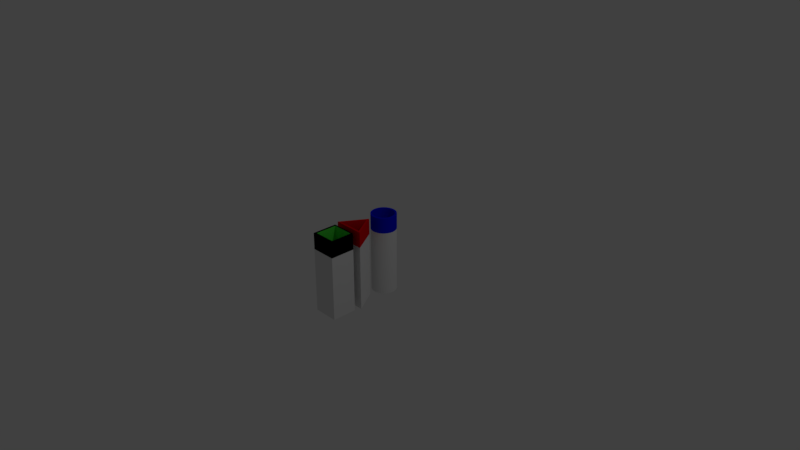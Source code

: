 # Source: shape_pipes.blend  (saved by Blender 2.78.0; exported with 4.5.12 LTS)
import bpy
from mathutils import Matrix  # noqa: F401  (used for matrix-valued properties, if any)

bpy.ops.wm.read_factory_settings(use_empty=True)
scene = bpy.context.scene
scene.name = 'Scene'

# ---- collections
col_collection_1 = bpy.data.collections.new('Collection 1'); scene.collection.children.link(col_collection_1)

# ---- materials (node trees are filled in below, after node groups)
mat_material_001 = bpy.data.materials.new('Material.001')
mat_material_001.alpha_threshold = 0.0
mat_material_001.use_transparent_shadow = False
mat_material_001.roughness = 0.5
mat_material_002 = bpy.data.materials.new('Material.002')
mat_material_002.alpha_threshold = 0.0
mat_material_002.use_transparent_shadow = False
mat_material_002.diffuse_color = (0.06195, 0.07425, 0.8, 1.0)
mat_material_002.roughness = 0.5
mat_material_003 = bpy.data.materials.new('Material.003')
mat_material_003.alpha_threshold = 0.0
mat_material_003.use_transparent_shadow = False
mat_material_003.diffuse_color = (0.8, 0.0, 0.004184, 1.0)
mat_material_003.roughness = 0.5
mat_material_004 = bpy.data.materials.new('Material.004')
mat_material_004.alpha_threshold = 0.0
mat_material_004.use_transparent_shadow = False
mat_material_004.diffuse_color = (0.0, 0.004215, 0.8, 1.0)
mat_material_004.roughness = 0.5
mat_material_005 = bpy.data.materials.new('Material.005')
mat_material_005.alpha_threshold = 0.0
mat_material_005.use_transparent_shadow = False
mat_material_005.roughness = 0.5
mat_material_006 = bpy.data.materials.new('Material.006')
mat_material_006.alpha_threshold = 0.0
mat_material_006.use_transparent_shadow = False
mat_material_006.roughness = 0.5
mat_material_006.line_color = (0.0, 0.0, 0.0, 1.0)
mat_material_007 = bpy.data.materials.new('Material.007')
mat_material_007.alpha_threshold = 0.0
mat_material_007.use_transparent_shadow = False
mat_material_007.diffuse_color = (0.0922, 0.8, 0.06845, 1.0)
mat_material_007.roughness = 0.5
mat_material_007.line_color = (0.0, 0.0, 0.0, 1.0)

# ---- material node trees

# ---- world
world_world = bpy.data.worlds.new('World'); scene.world = world_world
world_world.color = (0.05088, 0.05088, 0.05088)
world_world.use_sun_shadow = False
world_world.sun_shadow_jitter_overblur = 0.0
world_world.cycles.sampling_method = 'MANUAL'

# ---- cameras
cam_camera = bpy.data.cameras.new('Camera')
cam_camera.clip_end = 100.0
cam_camera.lens = 35.0
cam_camera.sensor_width = 32.0
cam_camera.sensor_height = 18.0
cam_camera.ortho_scale = 7.314
cam_camera.dof.focus_distance = 0.0
cam_camera.dof.aperture_fstop = 128.0

# ---- lights
light_lamp = bpy.data.lights.new('Lamp', 'POINT')
light_lamp.transmission_factor = 0.0
light_lamp.cutoff_distance = 30.0
light_lamp.energy = 100.0
light_lamp.shadow_buffer_clip_start = 1.001
light_lamp.shadow_soft_size = 0.1
light_lamp.shadow_maximum_resolution = 0.006
light_lamp.use_absolute_resolution = True

# ---- meshes
me_cube_001 = bpy.data.meshes.new('Cube.001')
me_cube_001.from_pydata([(9.732e-08, 1.55, -1.471), (-1.414, -0.7622, -1.471), (1.414, -0.7622, -1.471), (7.141e-08, 1.24, -1.304), (-1.13, -0.6074, -1.304), (1.13, -0.6074, -1.304), (-1.13, -0.6074, 1.719), (1.13, -0.6074, 1.719), (7.141e-08, 1.24, 1.719), (-1.414, -0.7622, 1.72), (1.414, -0.7622, 1.72), (9.732e-08, 1.55, 1.72), (9.732e-08, 1.55, 2.493), (-1.414, -0.7622, 2.493), (1.414, -0.7622, 2.493), (7.141e-08, 1.24, 2.493), (-1.13, -0.6074, 2.493), (1.13, -0.6074, 2.493), (-1.13, -0.6074, 1.719), (1.13, -0.6074, 1.719), (7.141e-08, 1.24, 1.719), (-1.414, -0.7622, 1.72), (1.414, -0.7622, 1.72), (9.732e-08, 1.55, 1.72)], [], [(2, 1, 0), (7, 6, 4, 5), (5, 4, 3), (6, 8, 3, 4), (8, 7, 5, 3), (0, 11, 10, 2), (1, 9, 11, 0), (2, 10, 9, 1), (14, 17, 16, 13), (22, 14, 13, 21), (21, 13, 12, 23), (23, 12, 14, 22), (13, 16, 15, 12), (12, 15, 17, 14), (15, 20, 19, 17), (16, 18, 20, 15), (17, 19, 18, 16)])
me_cube_001.polygons.foreach_set('material_index', [0, 0, 0, 0, 0, 0, 0, 0, 2, 2, 2, 2, 2, 2, 2, 2, 2])
me_cube_001.materials.append(mat_material_001)
me_cube_001.materials.append(mat_material_002)
me_cube_001.materials.append(mat_material_003)
me_cube_001.use_remesh_preserve_volume = False
me_cube_001.use_remesh_preserve_attributes = False
me_cube_001.use_mirror_vertex_groups = False
me_cube_001.update()
me_cylinder = bpy.data.meshes.new('Cylinder')
me_cylinder.from_pydata([(1.054e-07, 0.3622, -0.3881), (0.07066, 0.3552, -0.3881), (0.1386, 0.3346, -0.3881), (0.2012, 0.3012, -0.3881), (0.2561, 0.2561, -0.3881), (0.3012, 0.2012, -0.3881), (0.3346, 0.1386, -0.3881), (0.3552, 0.07066, -0.3881), (0.3622, 1.182e-07, -0.3881), (0.3552, -0.07066, -0.3881), (0.3346, -0.1386, -0.3881), (0.3012, -0.2012, -0.3881), (0.2561, -0.2561, -0.3881), (0.2012, -0.3012, -0.3881), (0.1386, -0.3346, -0.3881), (0.07066, -0.3552, -0.3881), (-1.262e-08, -0.3622, -0.3881), (-0.07066, -0.3552, -0.3881), (-0.1386, -0.3346, -0.3881), (-0.2012, -0.3012, -0.3881), (-0.2561, -0.2561, -0.3881), (-0.3012, -0.2012, -0.3881), (-0.3346, -0.1386, -0.3881), (-0.3552, -0.07066, -0.3881), (-0.3622, 4.406e-07, -0.3881), (-0.3552, 0.07066, -0.3881), (-0.3346, 0.1386, -0.3881), (-0.3012, 0.2012, -0.3881), (-0.2561, 0.2561, -0.3881), (-0.2012, 0.3012, -0.3881), (-0.1386, 0.3346, -0.3881), (-0.07066, 0.3552, -0.3881), (1.577e-07, 0.3097, -0.3606), (0.06043, 0.3038, -0.3606), (0.1185, 0.2861, -0.3606), (0.1721, 0.2575, -0.3606), (0.219, 0.219, -0.3606), (0.2575, 0.1721, -0.3606), (0.2861, 0.1185, -0.3606), (0.3038, 0.06043, -0.3606), (0.3097, 1.566e-07, -0.3606), (0.3038, -0.06043, -0.3606), (0.2861, -0.1185, -0.3606), (0.2575, -0.1721, -0.3606), (0.219, -0.219, -0.3606), (0.1721, -0.2575, -0.3606), (0.1185, -0.2861, -0.3606), (0.06043, -0.3038, -0.3606), (-1.51e-08, -0.3097, -0.3606), (-0.06043, -0.3038, -0.3606), (-0.1185, -0.2861, -0.3606), (-0.1721, -0.2575, -0.3606), (-0.219, -0.219, -0.3606), (-0.2575, -0.1721, -0.3606), (-0.2861, -0.1185, -0.3606), (-0.3038, -0.06043, -0.3606), (-0.3097, 6.286e-07, -0.3606), (-0.3038, 0.06043, -0.3606), (-0.2861, 0.1185, -0.3606), (-0.2575, 0.1721, -0.3606), (-0.219, 0.219, -0.3606), (-0.1721, 0.2575, -0.3606), (-0.1185, 0.2861, -0.3606), (-0.06043, 0.3038, -0.3606), (1.054e-07, 0.3622, 0.4612), (0.07066, 0.3552, 0.4612), (0.1386, 0.3346, 0.4612), (0.2012, 0.3012, 0.4612), (0.2561, 0.2561, 0.4612), (0.3012, 0.2012, 0.4612), (0.3346, 0.1386, 0.4612), (0.3552, 0.07066, 0.4612), (0.3622, 1.182e-07, 0.4612), (0.3552, -0.07066, 0.4612), (0.3346, -0.1386, 0.4612), (0.3012, -0.2012, 0.4612), (0.2561, -0.2561, 0.4612), (0.2012, -0.3012, 0.4612), (0.1386, -0.3346, 0.4612), (0.07066, -0.3552, 0.4612), (-1.262e-08, -0.3622, 0.4612), (-0.07066, -0.3552, 0.4612), (-0.1386, -0.3346, 0.4612), (-0.2012, -0.3012, 0.4612), (-0.2561, -0.2561, 0.4612), (-0.3012, -0.2012, 0.4612), (-0.3346, -0.1386, 0.4612), (-0.3552, -0.07066, 0.4612), (-0.3622, 4.406e-07, 0.4612), (-0.3552, 0.07066, 0.4612), (-0.3346, 0.1386, 0.4612), (-0.3012, 0.2012, 0.4612), (-0.2561, 0.2561, 0.4612), (-0.2012, 0.3012, 0.4612), (-0.1386, 0.3346, 0.4612), (-0.07066, 0.3552, 0.4612), (1.577e-07, 0.3097, 0.5105), (0.06043, 0.3038, 0.5105), (0.1185, 0.2861, 0.5105), (0.1721, 0.2575, 0.5105), (0.219, 0.219, 0.5105), (0.2575, 0.1721, 0.5105), (0.2861, 0.1185, 0.5105), (0.3038, 0.06043, 0.5105), (0.3097, 1.566e-07, 0.5105), (0.3038, -0.06043, 0.5105), (0.2861, -0.1185, 0.5105), (0.2575, -0.1721, 0.5105), (0.219, -0.219, 0.5105), (0.1721, -0.2575, 0.5105), (0.1185, -0.2861, 0.5105), (0.06043, -0.3038, 0.5105), (-1.51e-08, -0.3097, 0.5105), (-0.06043, -0.3038, 0.5105), (-0.1185, -0.2861, 0.5105), (-0.1721, -0.2575, 0.5105), (-0.219, -0.219, 0.5105), (-0.2575, -0.1721, 0.5105), (-0.2861, -0.1185, 0.5105), (-0.3038, -0.06043, 0.5105), (-0.3097, 6.286e-07, 0.5105), (-0.3038, 0.06043, 0.5105), (-0.2861, 0.1185, 0.5105), (-0.2575, 0.1721, 0.5105), (-0.219, 0.219, 0.5105), (-0.1721, 0.2575, 0.5105), (-0.1185, 0.2861, 0.5105), (-0.06043, 0.3038, 0.5105), (1.054e-07, 0.3622, 0.6624), (0.07066, 0.3552, 0.6624), (0.1386, 0.3346, 0.6624), (0.2012, 0.3012, 0.6624), (0.2561, 0.2561, 0.6624), (0.3012, 0.2012, 0.6624), (0.3346, 0.1386, 0.6624), (0.3552, 0.07066, 0.6624), (0.3622, 6.027e-08, 0.6624), (0.3552, -0.07066, 0.6624), (0.3346, -0.1386, 0.6624), (0.3012, -0.2012, 0.6624), (0.2561, -0.2561, 0.6624), (0.2012, -0.3012, 0.6624), (0.1386, -0.3346, 0.6624), (0.07066, -0.3552, 0.6624), (-1.262e-08, -0.3622, 0.6624), (-0.07066, -0.3552, 0.6624), (-0.1386, -0.3346, 0.6624), (-0.2012, -0.3012, 0.6624), (-0.2561, -0.2561, 0.6624), (-0.3012, -0.2012, 0.6624), (-0.3346, -0.1386, 0.6624), (-0.3552, -0.07066, 0.6624), (-0.3622, 3.827e-07, 0.6624), (-0.3552, 0.07066, 0.6624), (-0.3346, 0.1386, 0.6624), (-0.3012, 0.2012, 0.6624), (-0.2561, 0.2561, 0.6624), (-0.2012, 0.3012, 0.6624), (-0.1386, 0.3346, 0.6624), (-0.07066, 0.3552, 0.6624), (1.577e-07, 0.3097, 0.6624), (0.06043, 0.3038, 0.6624), (0.1185, 0.2861, 0.6624), (0.1721, 0.2575, 0.6624), (0.219, 0.219, 0.6624), (0.2575, 0.1721, 0.6624), (0.2861, 0.1185, 0.6624), (0.3038, 0.06043, 0.6624), (0.3097, 7.172e-08, 0.6624), (0.3038, -0.06043, 0.6624), (0.2861, -0.1185, 0.6624), (0.2575, -0.1721, 0.6624), (0.219, -0.219, 0.6624), (0.1721, -0.2575, 0.6624), (0.1185, -0.2861, 0.6624), (0.06043, -0.3038, 0.6624), (-1.51e-08, -0.3097, 0.6624), (-0.06043, -0.3038, 0.6624), (-0.1185, -0.2861, 0.6624), (-0.1721, -0.2575, 0.6624), (-0.219, -0.219, 0.6624), (-0.2575, -0.1721, 0.6624), (-0.2861, -0.1185, 0.6624), (-0.3038, -0.06043, 0.6624), (-0.3097, 5.438e-07, 0.6624), (-0.3038, 0.06043, 0.6624), (-0.2861, 0.1185, 0.6624), (-0.2575, 0.1721, 0.6624), (-0.219, 0.219, 0.6624), (-0.1721, 0.2575, 0.6624), (-0.1185, 0.2861, 0.6624), (-0.06043, 0.3038, 0.6624), (1.054e-07, 0.3622, 0.4604), (0.07066, 0.3552, 0.4604), (0.1386, 0.3346, 0.4604), (0.2012, 0.3012, 0.4604), (0.2561, 0.2561, 0.4604), (0.3012, 0.2012, 0.4604), (0.3346, 0.1386, 0.4604), (0.3552, 0.07066, 0.4604), (0.3622, 6.027e-08, 0.4604), (0.3552, -0.07066, 0.4604), (0.3346, -0.1386, 0.4604), (0.3012, -0.2012, 0.4604), (0.2561, -0.2561, 0.4604), (0.2012, -0.3012, 0.4604), (0.1386, -0.3346, 0.4604), (0.07066, -0.3552, 0.4604), (-1.262e-08, -0.3622, 0.4604), (-0.07066, -0.3552, 0.4604), (-0.1386, -0.3346, 0.4604), (-0.2012, -0.3012, 0.4604), (-0.2561, -0.2561, 0.4604), (-0.3012, -0.2012, 0.4604), (-0.3346, -0.1386, 0.4604), (-0.3552, -0.07066, 0.4604), (-0.3622, 3.827e-07, 0.4604), (-0.3552, 0.07066, 0.4604), (-0.3346, 0.1386, 0.4604), (-0.3012, 0.2012, 0.4604), (-0.2561, 0.2561, 0.4604), (-0.2012, 0.3012, 0.4604), (-0.1386, 0.3346, 0.4604), (-0.07066, 0.3552, 0.4604), (1.577e-07, 0.3097, 0.5105), (0.06043, 0.3038, 0.5105), (0.1185, 0.2861, 0.5105), (0.1721, 0.2575, 0.5105), (0.219, 0.219, 0.5105), (0.2575, 0.1721, 0.5105), (0.2861, 0.1185, 0.5105), (0.3038, 0.06043, 0.5105), (0.3097, 7.172e-08, 0.5105), (0.3038, -0.06043, 0.5105), (0.2861, -0.1185, 0.5105), (0.2575, -0.1721, 0.5105), (0.219, -0.219, 0.5105), (0.1721, -0.2575, 0.5105), (0.1185, -0.2861, 0.5105), (0.06043, -0.3038, 0.5105), (-1.51e-08, -0.3097, 0.5105), (-0.06043, -0.3038, 0.5105), (-0.1185, -0.2861, 0.5105), (-0.1721, -0.2575, 0.5105), (-0.219, -0.219, 0.5105), (-0.2575, -0.1721, 0.5105), (-0.2861, -0.1185, 0.5105), (-0.3038, -0.06043, 0.5105), (-0.3097, 5.438e-07, 0.5105), (-0.3038, 0.06043, 0.5105), (-0.2861, 0.1185, 0.5105), (-0.2575, 0.1721, 0.5105), (-0.219, 0.219, 0.5105), (-0.1721, 0.2575, 0.5105), (-0.1185, 0.2861, 0.5105), (-0.06043, 0.3038, 0.5105)], [], [(0, 1, 2, 3, 4, 5, 6, 7, 8, 9, 10, 11, 12, 13, 14, 15, 16, 17, 18, 19, 20, 21, 22, 23, 24, 25, 26, 27, 28, 29, 30, 31), (32, 33, 34, 35, 36, 37, 38, 39, 40, 41, 42, 43, 44, 45, 46, 47, 48, 49, 50, 51, 52, 53, 54, 55, 56, 57, 58, 59, 60, 61, 62, 63), (31, 95, 64, 0), (30, 94, 95, 31), (29, 93, 94, 30), (28, 92, 93, 29), (27, 91, 92, 28), (26, 90, 91, 27), (25, 89, 90, 26), (24, 88, 89, 25), (23, 87, 88, 24), (22, 86, 87, 23), (21, 85, 86, 22), (20, 84, 85, 21), (19, 83, 84, 20), (18, 82, 83, 19), (17, 81, 82, 18), (16, 80, 81, 17), (15, 79, 80, 16), (14, 78, 79, 15), (13, 77, 78, 14), (12, 76, 77, 13), (11, 75, 76, 12), (10, 74, 75, 11), (9, 73, 74, 10), (8, 72, 73, 9), (7, 71, 72, 8), (6, 70, 71, 7), (5, 69, 70, 6), (4, 68, 69, 5), (3, 67, 68, 4), (2, 66, 67, 3), (1, 65, 66, 2), (0, 64, 65, 1), (63, 127, 96, 32), (62, 126, 127, 63), (61, 125, 126, 62), (60, 124, 125, 61), (59, 123, 124, 60), (58, 122, 123, 59), (57, 121, 122, 58), (56, 120, 121, 57), (55, 119, 120, 56), (54, 118, 119, 55), (53, 117, 118, 54), (52, 116, 117, 53), (51, 115, 116, 52), (50, 114, 115, 51), (49, 113, 114, 50), (48, 112, 113, 49), (47, 111, 112, 48), (46, 110, 111, 47), (45, 109, 110, 46), (44, 108, 109, 45), (43, 107, 108, 44), (42, 106, 107, 43), (41, 105, 106, 42), (40, 104, 105, 41), (39, 103, 104, 40), (38, 102, 103, 39), (37, 101, 102, 38), (36, 100, 101, 37), (35, 99, 100, 36), (34, 98, 99, 35), (33, 97, 98, 34), (32, 96, 97, 33), (192, 128, 129, 193), (193, 129, 130, 194), (194, 130, 131, 195), (195, 131, 132, 196), (196, 132, 133, 197), (197, 133, 134, 198), (198, 134, 135, 199), (199, 135, 136, 200), (200, 136, 137, 201), (201, 137, 138, 202), (202, 138, 139, 203), (203, 139, 140, 204), (204, 140, 141, 205), (205, 141, 142, 206), (206, 142, 143, 207), (207, 143, 144, 208), (208, 144, 145, 209), (209, 145, 146, 210), (210, 146, 147, 211), (211, 147, 148, 212), (212, 148, 149, 213), (213, 149, 150, 214), (214, 150, 151, 215), (215, 151, 152, 216), (216, 152, 153, 217), (217, 153, 154, 218), (218, 154, 155, 219), (219, 155, 156, 220), (220, 156, 157, 221), (221, 157, 158, 222), (222, 158, 159, 223), (223, 159, 128, 192), (224, 225, 161, 160), (225, 226, 162, 161), (226, 227, 163, 162), (227, 228, 164, 163), (228, 229, 165, 164), (229, 230, 166, 165), (230, 231, 167, 166), (231, 232, 168, 167), (232, 233, 169, 168), (233, 234, 170, 169), (234, 235, 171, 170), (235, 236, 172, 171), (236, 237, 173, 172), (237, 238, 174, 173), (238, 239, 175, 174), (239, 240, 176, 175), (240, 241, 177, 176), (241, 242, 178, 177), (242, 243, 179, 178), (243, 244, 180, 179), (244, 245, 181, 180), (245, 246, 182, 181), (246, 247, 183, 182), (247, 248, 184, 183), (248, 249, 185, 184), (249, 250, 186, 185), (250, 251, 187, 186), (251, 252, 188, 187), (252, 253, 189, 188), (253, 254, 190, 189), (254, 255, 191, 190), (255, 224, 160, 191), (129, 128, 160, 161), (130, 129, 161, 162), (131, 130, 162, 163), (132, 131, 163, 164), (133, 132, 164, 165), (134, 133, 165, 166), (135, 134, 166, 167), (136, 135, 167, 168), (137, 136, 168, 169), (138, 137, 169, 170), (139, 138, 170, 171), (140, 139, 171, 172), (141, 140, 172, 173), (142, 141, 173, 174), (143, 142, 174, 175), (144, 143, 175, 176), (145, 144, 176, 177), (146, 145, 177, 178), (147, 146, 178, 179), (148, 147, 179, 180), (149, 148, 180, 181), (150, 149, 181, 182), (151, 150, 182, 183), (152, 151, 183, 184), (153, 152, 184, 185), (154, 153, 185, 186), (155, 154, 186, 187), (156, 155, 187, 188), (157, 156, 188, 189), (158, 157, 189, 190), (159, 158, 190, 191), (128, 159, 191, 160)])
me_cylinder.polygons.foreach_set('material_index', [1, 1, 1, 1, 1, 1, 1, 1, 1, 1, 1, 1, 1, 1, 1, 1, 1, 1, 1, 1, 1, 1, 1, 1, 1, 1, 1, 1, 1, 1, 1, 1, 1, 1, 1, 1, 1, 1, 1, 1, 1, 1, 1, 1, 1, 1, 1, 1, 1, 1, 1, 1, 1, 1, 1, 1, 1, 1, 1, 1, 1, 1, 1, 1, 1, 1, 0, 0, 0, 0, 0, 0, 0, 0, 0, 0, 0, 0, 0, 0, 0, 0, 0, 0, 0, 0, 0, 0, 0, 0, 0, 0, 0, 0, 0, 0, 0, 0, 0, 0, 0, 0, 0, 0, 0, 0, 0, 0, 0, 0, 0, 0, 0, 0, 0, 0, 0, 0, 0, 0, 0, 0, 0, 0, 0, 0, 0, 0, 0, 0, 0, 0, 0, 0, 0, 0, 0, 0, 0, 0, 0, 0, 0, 0, 0, 0, 0, 0, 0, 0, 0, 0, 0, 0, 0, 0, 0, 0, 0, 0, 0, 0])
me_cylinder.materials.append(mat_material_004)
me_cylinder.materials.append(mat_material_005)
me_cylinder.use_remesh_preserve_volume = False
me_cylinder.use_remesh_preserve_attributes = False
me_cylinder.use_mirror_vertex_groups = False
me_cylinder.update()
me_cube_003 = bpy.data.meshes.new('Cube.003')
me_cube_003.from_pydata([(0.5248, 0.5248, -0.899), (0.5248, -0.5248, -0.899), (-0.5248, 0.5248, -0.899), (-0.5248, -0.5248, -0.899), (0.5248, 0.5248, 0.4546), (0.5248, -0.5248, 0.4546), (0.5248, 1.995e-09, -0.899), (-1.016e-08, 0.5248, -0.899), (-1.016e-08, -0.5248, -0.899), (-0.5248, 1.995e-09, -0.899), (-0.5248, 0.5248, 0.4546), (-0.5248, -0.5248, 0.4546), (-1.016e-08, 0.5248, 0.4546), (-1.016e-08, -0.5248, 0.4546), (-1.016e-08, 1.995e-09, -0.899), (-0.5248, 3.273e-08, 0.4546), (0.5248, 3.273e-08, 0.4546), (0.5248, 0.5248, 1.131), (0.5248, -0.5248, -0.2222), (0.5248, -0.2624, -0.899), (0.2624, 0.5248, -0.899), (-0.2624, -0.5248, -0.899), (-0.5248, -0.2624, -0.899), (-0.5248, 0.5248, -0.2222), (-0.5248, -0.5248, 1.131), (0.5248, 0.5248, -0.2222), (0.5248, -0.5248, 1.131), (0.5248, 0.2624, -0.899), (-0.2624, 0.5248, -0.899), (0.2624, -0.5248, -0.899), (-0.5248, 0.2624, -0.899), (-0.5248, 0.5248, 1.131), (-0.5248, -0.5248, -0.2222), (-1.016e-08, 0.5248, 1.131), (-1.016e-08, 0.5248, -0.2222), (0.2624, 0.5248, 0.4546), (-0.2624, 0.5248, 0.4546), (-1.016e-08, -0.5248, 1.131), (-1.016e-08, -0.5248, -0.2222), (-0.2624, -0.5248, 0.4546), (0.2624, -0.5248, 0.4546), (0.2624, 1.995e-09, -0.899), (-0.4351, 0.007196, -0.899), (-1.016e-08, -0.2624, -0.899), (-1.016e-08, 0.2624, -0.899), (-0.5248, 1.995e-09, -0.2222), (-0.5248, 6.439e-08, 1.131), (-0.5248, -0.2624, 0.4546), (-0.5248, 0.2624, 0.4546), (0.5248, 6.439e-08, 1.131), (0.5248, 1.995e-09, -0.2222), (0.5248, -0.2624, 0.4546), (0.5248, 0.2624, 0.4546), (0.5248, 0.2624, -0.2222), (0.5248, -0.2624, -0.2222), (0.5248, -0.2624, 1.131), (-0.5248, 0.2624, 1.131), (-0.5248, -0.2624, 1.131), (-0.5248, -0.2624, -0.2222), (-0.2624, 0.2624, -0.899), (-0.4351, -0.4423, -0.899), (0.2624, -0.2624, -0.899), (0.2624, -0.5248, -0.2222), (-0.2624, -0.5248, -0.2222), (-0.2624, -0.5248, 1.131), (-0.2624, 0.5248, -0.2222), (0.2624, 0.5248, -0.2222), (0.2624, 0.5248, 1.131), (-0.2624, 0.5248, 1.131), (0.2624, -0.5248, 1.131), (0.2624, 0.2624, -0.899), (-0.5248, 0.2624, -0.2222), (0.5248, 0.2624, 1.131), (0.5248, 0.5248, 1.646), (0.5248, -0.5248, 1.646), (-0.5248, 0.5248, 1.646), (-0.5248, -0.5248, 1.646), (-1.016e-08, 0.5248, 1.646), (-1.016e-08, -0.5248, 1.646), (0.5248, 3.526e-08, 1.646), (-0.5248, 3.526e-08, 1.646), (-0.2624, 0.5248, 1.646), (0.2624, -0.5248, 1.646), (0.5248, -0.2624, 1.646), (0.5248, 0.5248, 1.131), (-0.5248, 0.2624, 1.646), (-0.5248, -0.5248, 1.131), (0.2624, 0.5248, 1.646), (-0.2624, -0.5248, 1.646), (0.5248, 0.2624, 1.646), (0.5248, -0.5248, 1.131), (-0.5248, 0.5248, 1.131), (-0.5248, -0.2624, 1.646), (-1.016e-08, 0.5248, 1.131), (-1.016e-08, -0.5248, 1.131), (0.4639, 0.007196, -0.899), (-0.4351, 0.007196, -0.899), (0.01439, -0.4423, -0.899), (0.01439, 0.4567, -0.899), (-0.4351, 0.007196, 1.646), (0.4639, 0.007196, 1.646), (0.01439, -0.4423, 1.646), (0.01439, 0.4567, 1.646), (-0.5248, -2.714e-08, 1.131), (0.5248, -2.714e-08, 1.131), (0.5248, -0.2624, 1.131), (-0.5248, 0.2624, 1.131), (-0.5248, -0.2624, 1.131), (0.4639, 0.4567, 1.646), (0.4639, -0.4423, 1.646), (-0.4351, -0.4423, 1.646), (-0.4351, 0.4567, -0.899), (-0.4351, -0.4423, -0.899), (0.4639, -0.4423, -0.899), (-0.2624, -0.5248, 1.131), (0.2624, 0.5248, 1.131), (-0.2624, 0.5248, 1.131), (0.2624, -0.5248, 1.131), (0.4639, 0.4567, -0.899), (-0.4351, 0.4567, 1.646), (0.5248, 0.2624, 1.131), (0.5248, 0.5248, 1.646), (0.5248, -0.5248, 1.646), (-0.5248, 0.5248, 1.646), (-0.5248, -0.5248, 1.646), (-1.016e-08, 0.5248, 1.646), (-1.016e-08, -0.5248, 1.646), (0.5248, 3.619e-08, 1.646), (-0.5248, 3.619e-08, 1.646), (-0.2624, 0.5248, 1.646), (0.2624, -0.5248, 1.646), (0.5248, -0.2624, 1.646), (0.5248, 0.5248, 1.131), (-0.5248, 0.2624, 1.646), (-0.5248, -0.5248, 1.131), (0.2624, 0.5248, 1.646), (-0.2624, -0.5248, 1.646), (0.5248, 0.2624, 1.646), (0.5248, -0.5248, 1.131), (-0.5248, 0.5248, 1.131), (-0.5248, -0.2624, 1.646), (-1.016e-08, 0.5248, 1.131), (-1.016e-08, -0.5248, 1.131), (-0.4351, 0.007196, 1.646), (0.4639, 0.007196, 1.646), (0.01439, -0.4423, 1.646), (0.01439, 0.4567, 1.646), (-0.5248, -2.621e-08, 1.131), (0.5248, -2.621e-08, 1.131), (0.5248, -0.2624, 1.131), (-0.5248, 0.2624, 1.131), (-0.5248, -0.2624, 1.131), (0.4639, 0.4567, 1.646), (0.4639, -0.4423, 1.646), (-0.4351, -0.4423, 1.646), (-0.2624, -0.5248, 1.131), (0.2624, 0.5248, 1.131), (-0.2624, 0.5248, 1.131), (0.2624, -0.5248, 1.131), (-0.4351, 0.4567, 1.646), (0.5248, 0.2624, 1.131)], [], [(71, 23, 2, 30), (70, 20, 0, 27), (66, 34, 12, 35), (65, 23, 10, 36), (63, 38, 13, 39), (62, 18, 5, 40), (61, 41, 6, 19), (60, 42, 14, 43), (59, 28, 7, 44), (58, 45, 9, 22), (57, 46, 15, 47), (56, 31, 10, 48), (54, 50, 16, 51), (53, 25, 4, 52), (50, 53, 52, 16), (6, 27, 53, 50), (27, 0, 25, 53), (18, 54, 51, 5), (1, 19, 54, 18), (19, 6, 50, 54), (5, 51, 55, 26), (51, 16, 49, 55), (46, 56, 48, 15), (24, 57, 47, 11), (32, 58, 22, 3), (11, 47, 58, 32), (47, 15, 45, 58), (42, 59, 44, 14), (9, 30, 59, 42), (30, 2, 28, 59), (21, 60, 43, 8), (3, 22, 60, 21), (22, 9, 42, 60), (29, 61, 19, 1), (8, 43, 61, 29), (43, 14, 41, 61), (38, 62, 40, 13), (8, 29, 62, 38), (29, 1, 18, 62), (32, 63, 39, 11), (3, 21, 63, 32), (21, 8, 38, 63), (11, 39, 64, 24), (39, 13, 37, 64), (34, 65, 36, 12), (7, 28, 65, 34), (28, 2, 23, 65), (25, 66, 35, 4), (0, 20, 66, 25), (20, 7, 34, 66), (4, 35, 67, 17), (35, 12, 33, 67), (12, 36, 68, 33), (36, 10, 31, 68), (13, 40, 69, 37), (40, 5, 26, 69), (41, 70, 27, 6), (14, 44, 70, 41), (44, 7, 20, 70), (45, 71, 30, 9), (15, 48, 71, 45), (48, 10, 23, 71), (16, 52, 72, 49), (52, 4, 17, 72), (120, 84, 73, 89), (119, 81, 75, 85), (117, 90, 74, 82), (116, 91, 75, 81), (115, 93, 77, 87), (114, 94, 78, 88), (110, 99, 80, 92), (108, 87, 77, 102), (105, 104, 79, 83), (90, 105, 83, 74), (80, 85, 106, 103), (85, 75, 91, 106), (76, 92, 107, 86), (92, 80, 103, 107), (79, 89, 108, 100), (89, 73, 87, 108), (82, 109, 101, 78), (74, 83, 109, 82), (83, 79, 100, 109), (88, 110, 92, 76), (78, 101, 110, 88), (86, 114, 88, 76), (84, 115, 87, 73), (93, 116, 81, 77), (94, 117, 82, 78), (99, 119, 85, 80), (102, 77, 81, 119), (104, 120, 89, 79), (110, 101, 97, 112), (101, 109, 113, 97), (99, 110, 112, 96), (96, 111, 119, 99), (111, 98, 102, 119), (108, 102, 98, 118), (100, 108, 118, 95), (109, 100, 95, 113), (160, 132, 121, 137), (159, 129, 123, 133), (158, 138, 122, 130), (157, 139, 123, 129), (156, 141, 125, 135), (155, 142, 126, 136), (154, 143, 128, 140), (152, 135, 125, 146), (149, 148, 127, 131), (138, 149, 131, 122), (128, 133, 150, 147), (133, 123, 139, 150), (124, 140, 151, 134), (140, 128, 147, 151), (127, 137, 152, 144), (137, 121, 135, 152), (130, 153, 145, 126), (122, 131, 153, 130), (131, 127, 144, 153), (136, 154, 140, 124), (126, 145, 154, 136), (134, 155, 136, 124), (132, 156, 135, 121), (141, 157, 129, 125), (142, 158, 130, 126), (143, 159, 133, 128), (146, 125, 129, 159), (148, 160, 137, 127)])
me_cube_003.polygons.foreach_set('material_index', [0, 0, 0, 0, 0, 0, 0, 0, 0, 0, 0, 0, 0, 0, 0, 0, 0, 0, 0, 0, 0, 0, 0, 0, 0, 0, 0, 0, 0, 0, 0, 0, 0, 0, 0, 0, 0, 0, 0, 0, 0, 0, 0, 0, 0, 0, 0, 0, 0, 0, 0, 0, 0, 0, 0, 0, 0, 0, 0, 0, 0, 0, 0, 0, 1, 1, 1, 1, 1, 1, 1, 1, 1, 1, 1, 1, 1, 1, 1, 1, 1, 1, 1, 1, 1, 1, 1, 1, 1, 1, 1, 1, 1, 1, 1, 1, 1, 1, 1, 1, 1, 1, 1, 1, 1, 1, 1, 1, 1, 1, 1, 1, 1, 1, 1, 1, 1, 1, 1, 1, 1, 1, 1, 1, 1, 1, 1, 1])
me_cube_003.materials.append(mat_material_006)
me_cube_003.materials.append(mat_material_007)
me_cube_003.use_remesh_preserve_volume = False
me_cube_003.use_remesh_preserve_attributes = False
me_cube_003.use_mirror_vertex_groups = False
me_cube_003.update()

# ---- objects
ob_lamp = bpy.data.objects.new('Lamp', light_lamp)
ob_camera = bpy.data.objects.new('Camera', cam_camera)
ob_cube = bpy.data.objects.new('Cube', me_cube_001)
ob_cylinder = bpy.data.objects.new('Cylinder', me_cylinder)
ob_cube_002 = bpy.data.objects.new('Cube.002', me_cube_003)

# ---- transforms, parenting, visibility, modifiers, constraints
ob_lamp.location = (4.076, 1.005, 5.904)
ob_lamp.rotation_euler = (0.6503, 0.05522, 1.866)
ob_lamp.lock_rotations_4d = False
ob_lamp.empty_display_type = 'ARROWS'
ob_lamp.color = (0.0, 0.0, 0.0, 0.0)
ob_lamp.lineart.crease_threshold = 0.0
ob_camera.location = (7.481, -6.508, 5.344)
ob_camera.rotation_euler = (1.109, 0.0, 0.8149)
ob_camera.lock_rotations_4d = False
ob_camera.empty_display_type = 'ARROWS'
ob_camera.color = (0.0, 0.0, 0.0, 0.0)
ob_camera.display_type = 'WIRE'
ob_camera.lineart.crease_threshold = 0.0
ob_cube.location = (-2.944e-09, -0.2189, -0.1901)
ob_cube.scale = (0.1477, 0.1477, 0.276)
ob_cube.lineart.crease_threshold = 0.0
ob_cylinder.location = (-1.377e-07, 0.2558, -0.1919)
ob_cylinder.scale = (0.4692, 0.4692, 1.043)
ob_cylinder.lineart.crease_threshold = 0.0
ob_cube_002.location = (-1.282e-08, -0.5748, -0.2122)
ob_cube_002.scale = (0.3228, 0.3228, 0.4311)
ob_cube_002.lock_rotations_4d = False
ob_cube_002.empty_display_type = 'ARROWS'
ob_cube_002.lineart.crease_threshold = 0.0

# ---- collection membership
col_collection_1.objects.link(ob_lamp)
col_collection_1.objects.link(ob_camera)
col_collection_1.objects.link(ob_cube)
col_collection_1.objects.link(ob_cylinder)
col_collection_1.objects.link(ob_cube_002)

# ---- scene / render settings (as saved in the file)
scene.camera = ob_camera
scene.frame_start = 1; scene.frame_end = 250; scene.frame_set(1)
scene.render.engine = 'BLENDER_EEVEE_NEXT'
scene.render.resolution_percentage = 50
scene.render.dither_intensity = 0.0
scene.cycles.use_denoising = False
scene.cycles.samples = 128
scene.cycles.sampling_pattern = 'TABULATED_SOBOL'
scene.cycles.light_sampling_threshold = 0.0
scene.cycles.use_adaptive_sampling = False
scene.cycles.use_light_tree = False
scene.cycles.blur_glossy = 0.0
scene.cycles.sample_clamp_indirect = 0.0
scene.view_settings.view_transform = 'Standard'
bpy.context.view_layer.update()

